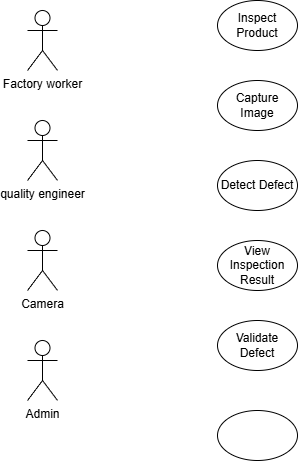

The diagram above was exported from draw.io. Its source (the exported page's mxGraphModel, read from the mxfile embedded in the PNG):
<mxGraphModel dx="1097" dy="555" grid="1" gridSize="10" guides="1" tooltips="1" connect="1" arrows="1" fold="1" page="1" pageScale="1" pageWidth="850" pageHeight="1100" math="0" shadow="0">
  <root>
    <mxCell id="0" />
    <mxCell id="1" parent="0" />
    <mxCell id="rpX3Fty3mAbCyJXZIgDu-1" parent="1" style="shape=umlActor;verticalLabelPosition=bottom;verticalAlign=top;html=1;outlineConnect=0;" value="Factory worker" vertex="1">
      <mxGeometry height="60" width="30" x="110" y="60" as="geometry" />
    </mxCell>
    <mxCell id="rpX3Fty3mAbCyJXZIgDu-2" parent="1" style="shape=umlActor;verticalLabelPosition=bottom;verticalAlign=top;html=1;outlineConnect=0;" value="quality engineer" vertex="1">
      <mxGeometry height="60" width="30" x="110" y="170" as="geometry" />
    </mxCell>
    <mxCell id="rpX3Fty3mAbCyJXZIgDu-3" parent="1" style="shape=umlActor;verticalLabelPosition=bottom;verticalAlign=top;html=1;outlineConnect=0;" value="Camera&lt;div&gt;&lt;br&gt;&lt;/div&gt;" vertex="1">
      <mxGeometry height="60" width="30" x="110" y="280" as="geometry" />
    </mxCell>
    <mxCell id="rpX3Fty3mAbCyJXZIgDu-9" parent="1" style="shape=umlActor;verticalLabelPosition=bottom;verticalAlign=top;html=1;outlineConnect=0;" value="Admin" vertex="1">
      <mxGeometry height="60" width="30" x="110" y="390" as="geometry" />
    </mxCell>
    <mxCell id="OOTZpJP_akyU0jdxX8-m-1" parent="1" style="ellipse;whiteSpace=wrap;html=1;" value="Inspect Product" vertex="1">
      <mxGeometry height="50" width="80" x="300" y="50" as="geometry" />
    </mxCell>
    <mxCell id="OOTZpJP_akyU0jdxX8-m-6" parent="1" style="ellipse;whiteSpace=wrap;html=1;" value="Capture Image" vertex="1">
      <mxGeometry height="50" width="80" x="300" y="130" as="geometry" />
    </mxCell>
    <mxCell id="OOTZpJP_akyU0jdxX8-m-7" parent="1" style="ellipse;whiteSpace=wrap;html=1;" value="Detect Defect" vertex="1">
      <mxGeometry height="50" width="80" x="300" y="210" as="geometry" />
    </mxCell>
    <mxCell id="OOTZpJP_akyU0jdxX8-m-8" parent="1" style="ellipse;whiteSpace=wrap;html=1;" value="View Inspection Result" vertex="1">
      <mxGeometry height="50" width="80" x="300" y="290" as="geometry" />
    </mxCell>
    <mxCell id="OOTZpJP_akyU0jdxX8-m-9" parent="1" style="ellipse;whiteSpace=wrap;html=1;" value="Validate Defect" vertex="1">
      <mxGeometry height="50" width="80" x="300" y="370" as="geometry" />
    </mxCell>
    <mxCell id="OOTZpJP_akyU0jdxX8-m-10" parent="1" style="ellipse;whiteSpace=wrap;html=1;" value="" vertex="1">
      <mxGeometry height="50" width="80" x="300" y="460" as="geometry" />
    </mxCell>
  </root>
</mxGraphModel>